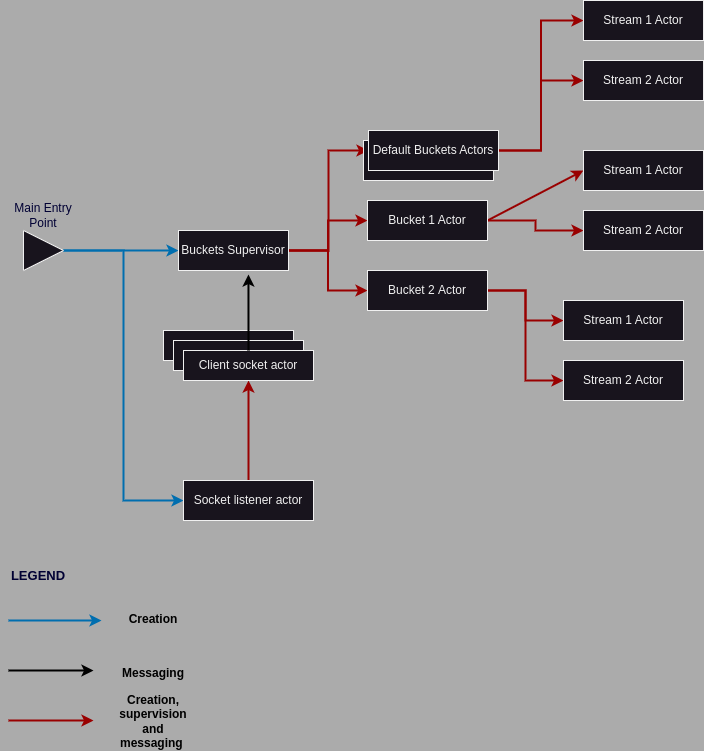

The diagram above was exported from draw.io. Its source (the exported page's mxGraphModel, read from the mxfile embedded in the PNG):
<mxGraphModel dx="1434" dy="833" grid="1" gridSize="10" guides="1" tooltips="1" connect="1" arrows="1" fold="1" page="1" pageScale="1" pageWidth="850" pageHeight="1100" background="#ABABAB" math="0" shadow="0">
  <root>
    <mxCell id="0" />
    <mxCell id="1" parent="0" />
    <mxCell id="o_dSBUGspZbCZea4BZa2-9" style="edgeStyle=orthogonalEdgeStyle;rounded=0;orthogonalLoop=1;jettySize=auto;html=1;exitX=1;exitY=0.5;exitDx=0;exitDy=0;entryX=0;entryY=0.5;entryDx=0;entryDy=0;strokeWidth=2;strokeColor=#006EAF;fillColor=#1ba1e2;" parent="1" source="o_dSBUGspZbCZea4BZa2-1" target="o_dSBUGspZbCZea4BZa2-5" edge="1">
      <mxGeometry relative="1" as="geometry" />
    </mxCell>
    <mxCell id="o_dSBUGspZbCZea4BZa2-10" style="edgeStyle=orthogonalEdgeStyle;rounded=0;orthogonalLoop=1;jettySize=auto;html=1;exitX=1;exitY=0.5;exitDx=0;exitDy=0;entryX=0;entryY=0.5;entryDx=0;entryDy=0;strokeWidth=2;strokeColor=#006EAF;fillColor=#1ba1e2;" parent="1" source="o_dSBUGspZbCZea4BZa2-1" target="o_dSBUGspZbCZea4BZa2-6" edge="1">
      <mxGeometry relative="1" as="geometry" />
    </mxCell>
    <mxCell id="o_dSBUGspZbCZea4BZa2-1" value="" style="triangle;whiteSpace=wrap;html=1;" parent="1" vertex="1">
      <mxGeometry x="80" y="310" width="40" height="40" as="geometry" />
    </mxCell>
    <mxCell id="o_dSBUGspZbCZea4BZa2-2" value="Main Entry Point" style="text;html=1;align=center;verticalAlign=middle;whiteSpace=wrap;rounded=0;fontColor=#000033;" parent="1" vertex="1">
      <mxGeometry x="65" y="280" width="70" height="30" as="geometry" />
    </mxCell>
    <mxCell id="o_dSBUGspZbCZea4BZa2-16" style="edgeStyle=orthogonalEdgeStyle;rounded=0;orthogonalLoop=1;jettySize=auto;html=1;exitX=1;exitY=0.5;exitDx=0;exitDy=0;fillColor=#a20025;strokeColor=#990000;fontSize=12;strokeWidth=2;" parent="1" source="o_dSBUGspZbCZea4BZa2-20" target="o_dSBUGspZbCZea4BZa2-15" edge="1">
      <mxGeometry relative="1" as="geometry">
        <mxPoint x="320" y="220" as="sourcePoint" />
      </mxGeometry>
    </mxCell>
    <mxCell id="iFhhm7Zu1a7hrqGpjYVN-1" style="edgeStyle=orthogonalEdgeStyle;rounded=0;orthogonalLoop=1;jettySize=auto;html=1;exitX=1;exitY=0.5;exitDx=0;exitDy=0;fontSize=12;strokeColor=#990000;strokeWidth=2;" parent="1" source="o_dSBUGspZbCZea4BZa2-5" target="o_dSBUGspZbCZea4BZa2-20" edge="1">
      <mxGeometry relative="1" as="geometry" />
    </mxCell>
    <mxCell id="iFhhm7Zu1a7hrqGpjYVN-2" style="edgeStyle=orthogonalEdgeStyle;rounded=0;orthogonalLoop=1;jettySize=auto;html=1;exitX=1;exitY=0.5;exitDx=0;exitDy=0;fontSize=12;strokeColor=#990000;strokeWidth=2;" parent="1" source="o_dSBUGspZbCZea4BZa2-5" target="o_dSBUGspZbCZea4BZa2-21" edge="1">
      <mxGeometry relative="1" as="geometry" />
    </mxCell>
    <mxCell id="iFhhm7Zu1a7hrqGpjYVN-5" style="edgeStyle=orthogonalEdgeStyle;rounded=0;orthogonalLoop=1;jettySize=auto;html=1;exitX=1;exitY=0.5;exitDx=0;exitDy=0;entryX=0;entryY=0.5;entryDx=0;entryDy=0;fontSize=12;strokeColor=#990000;strokeWidth=2;" parent="1" source="o_dSBUGspZbCZea4BZa2-5" target="iFhhm7Zu1a7hrqGpjYVN-4" edge="1">
      <mxGeometry relative="1" as="geometry" />
    </mxCell>
    <mxCell id="o_dSBUGspZbCZea4BZa2-5" value="Buckets Supervisor" style="rounded=0;whiteSpace=wrap;html=1;" parent="1" vertex="1">
      <mxGeometry x="235" y="310" width="110" height="40" as="geometry" />
    </mxCell>
    <mxCell id="cVJKMFFWYSYcRrzrft1k-4" style="edgeStyle=orthogonalEdgeStyle;rounded=0;orthogonalLoop=1;jettySize=auto;html=1;entryX=0.5;entryY=1;entryDx=0;entryDy=0;fontSize=12;strokeColor=#990000;strokeWidth=2;" edge="1" parent="1" source="o_dSBUGspZbCZea4BZa2-6" target="cVJKMFFWYSYcRrzrft1k-3">
      <mxGeometry relative="1" as="geometry" />
    </mxCell>
    <mxCell id="o_dSBUGspZbCZea4BZa2-6" value="Socket listener actor" style="rounded=0;whiteSpace=wrap;html=1;" parent="1" vertex="1">
      <mxGeometry x="240" y="560" width="130" height="40" as="geometry" />
    </mxCell>
    <mxCell id="o_dSBUGspZbCZea4BZa2-13" value="" style="endArrow=classic;html=1;rounded=0;exitX=1;exitY=0.5;exitDx=0;exitDy=0;entryX=0;entryY=0.5;entryDx=0;entryDy=0;fillColor=#a20025;strokeColor=#990000;fontSize=12;strokeWidth=2;" parent="1" source="o_dSBUGspZbCZea4BZa2-20" target="o_dSBUGspZbCZea4BZa2-14" edge="1">
      <mxGeometry width="50" height="50" relative="1" as="geometry">
        <mxPoint x="320" y="220" as="sourcePoint" />
        <mxPoint x="380" y="160" as="targetPoint" />
      </mxGeometry>
    </mxCell>
    <mxCell id="o_dSBUGspZbCZea4BZa2-14" value="Stream 1 Actor" style="rounded=0;whiteSpace=wrap;html=1;" parent="1" vertex="1">
      <mxGeometry x="640" y="230" width="120" height="40" as="geometry" />
    </mxCell>
    <mxCell id="o_dSBUGspZbCZea4BZa2-15" value="Stream 2&amp;nbsp;Actor" style="rounded=0;whiteSpace=wrap;html=1;" parent="1" vertex="1">
      <mxGeometry x="640" y="290" width="120" height="40" as="geometry" />
    </mxCell>
    <mxCell id="o_dSBUGspZbCZea4BZa2-20" value="Bucket 1 Actor" style="rounded=0;whiteSpace=wrap;html=1;" parent="1" vertex="1">
      <mxGeometry x="424" y="280" width="120" height="40" as="geometry" />
    </mxCell>
    <mxCell id="iFhhm7Zu1a7hrqGpjYVN-13" style="edgeStyle=orthogonalEdgeStyle;rounded=0;orthogonalLoop=1;jettySize=auto;html=1;exitX=1;exitY=0.5;exitDx=0;exitDy=0;entryX=0;entryY=0.5;entryDx=0;entryDy=0;fontSize=12;strokeColor=#990000;strokeWidth=2;" parent="1" source="o_dSBUGspZbCZea4BZa2-21" target="iFhhm7Zu1a7hrqGpjYVN-10" edge="1">
      <mxGeometry relative="1" as="geometry" />
    </mxCell>
    <mxCell id="iFhhm7Zu1a7hrqGpjYVN-14" style="edgeStyle=orthogonalEdgeStyle;rounded=0;orthogonalLoop=1;jettySize=auto;html=1;exitX=1;exitY=0.5;exitDx=0;exitDy=0;entryX=0;entryY=0.5;entryDx=0;entryDy=0;fontSize=12;strokeColor=#990000;strokeWidth=2;" parent="1" source="o_dSBUGspZbCZea4BZa2-21" target="iFhhm7Zu1a7hrqGpjYVN-11" edge="1">
      <mxGeometry relative="1" as="geometry" />
    </mxCell>
    <mxCell id="o_dSBUGspZbCZea4BZa2-21" value="Bucket 2&amp;nbsp;Actor" style="rounded=0;whiteSpace=wrap;html=1;" parent="1" vertex="1">
      <mxGeometry x="424" y="350" width="120" height="40" as="geometry" />
    </mxCell>
    <mxCell id="o_dSBUGspZbCZea4BZa2-26" style="edgeStyle=orthogonalEdgeStyle;rounded=0;orthogonalLoop=1;jettySize=auto;html=1;exitX=1;exitY=0.5;exitDx=0;exitDy=0;entryX=0;entryY=0.5;entryDx=0;entryDy=0;strokeWidth=2;strokeColor=#006EAF;fillColor=#1ba1e2;" parent="1" edge="1">
      <mxGeometry relative="1" as="geometry">
        <mxPoint x="65" y="700" as="sourcePoint" />
        <mxPoint x="158" y="700" as="targetPoint" />
      </mxGeometry>
    </mxCell>
    <mxCell id="o_dSBUGspZbCZea4BZa2-27" value="LEGEND" style="text;html=1;align=center;verticalAlign=middle;whiteSpace=wrap;rounded=0;fontColor=#000033;fontSize=13;fontStyle=1" parent="1" vertex="1">
      <mxGeometry x="65" y="640" width="60" height="30" as="geometry" />
    </mxCell>
    <mxCell id="o_dSBUGspZbCZea4BZa2-28" value="Creation" style="text;html=1;strokeColor=none;fillColor=none;align=center;verticalAlign=middle;whiteSpace=wrap;rounded=0;fontColor=#000000;fontStyle=1" parent="1" vertex="1">
      <mxGeometry x="180" y="684" width="60" height="30" as="geometry" />
    </mxCell>
    <mxCell id="o_dSBUGspZbCZea4BZa2-29" value="" style="endArrow=classic;html=1;rounded=0;strokeWidth=2;strokeColor=#000000;" parent="1" edge="1">
      <mxGeometry width="50" height="50" relative="1" as="geometry">
        <mxPoint x="65" y="750" as="sourcePoint" />
        <mxPoint x="150" y="750" as="targetPoint" />
      </mxGeometry>
    </mxCell>
    <mxCell id="o_dSBUGspZbCZea4BZa2-30" value="Messaging" style="text;html=1;strokeColor=none;fillColor=none;align=center;verticalAlign=middle;whiteSpace=wrap;rounded=0;fontColor=#000000;fontStyle=1" parent="1" vertex="1">
      <mxGeometry x="180" y="738" width="60" height="30" as="geometry" />
    </mxCell>
    <mxCell id="o_dSBUGspZbCZea4BZa2-31" value="" style="endArrow=classic;html=1;rounded=0;exitX=1;exitY=0.5;exitDx=0;exitDy=0;strokeColor=#990000;fontSize=12;strokeWidth=2;" parent="1" edge="1">
      <mxGeometry width="50" height="50" relative="1" as="geometry">
        <mxPoint x="65" y="800" as="sourcePoint" />
        <mxPoint x="150" y="800" as="targetPoint" />
      </mxGeometry>
    </mxCell>
    <mxCell id="o_dSBUGspZbCZea4BZa2-32" value="Creation, supervision and messaging&amp;nbsp;" style="text;html=1;strokeColor=none;fillColor=none;align=center;verticalAlign=middle;whiteSpace=wrap;rounded=0;fontColor=#000000;fontStyle=1" parent="1" vertex="1">
      <mxGeometry x="170" y="786" width="80" height="30" as="geometry" />
    </mxCell>
    <mxCell id="iFhhm7Zu1a7hrqGpjYVN-3" value="Bucket 2&amp;nbsp;Actor" style="rounded=0;whiteSpace=wrap;html=1;" parent="1" vertex="1">
      <mxGeometry x="420" y="220" width="130" height="40" as="geometry" />
    </mxCell>
    <mxCell id="iFhhm7Zu1a7hrqGpjYVN-8" style="edgeStyle=orthogonalEdgeStyle;rounded=0;orthogonalLoop=1;jettySize=auto;html=1;exitX=1;exitY=0.5;exitDx=0;exitDy=0;entryX=0;entryY=0.5;entryDx=0;entryDy=0;fillColor=#a20025;strokeColor=#990000;strokeWidth=2;fontSize=12;" parent="1" source="iFhhm7Zu1a7hrqGpjYVN-4" target="iFhhm7Zu1a7hrqGpjYVN-6" edge="1">
      <mxGeometry relative="1" as="geometry" />
    </mxCell>
    <mxCell id="iFhhm7Zu1a7hrqGpjYVN-9" style="edgeStyle=orthogonalEdgeStyle;rounded=0;orthogonalLoop=1;jettySize=auto;html=1;exitX=1;exitY=0.5;exitDx=0;exitDy=0;entryX=0;entryY=0.5;entryDx=0;entryDy=0;fillColor=#a20025;strokeColor=#990000;strokeWidth=2;fontSize=12;" parent="1" source="iFhhm7Zu1a7hrqGpjYVN-4" target="iFhhm7Zu1a7hrqGpjYVN-7" edge="1">
      <mxGeometry relative="1" as="geometry" />
    </mxCell>
    <mxCell id="iFhhm7Zu1a7hrqGpjYVN-4" value="Default Buckets Actors" style="rounded=0;whiteSpace=wrap;html=1;" parent="1" vertex="1">
      <mxGeometry x="425" y="210" width="130" height="40" as="geometry" />
    </mxCell>
    <mxCell id="iFhhm7Zu1a7hrqGpjYVN-6" value="Stream 1 Actor" style="rounded=0;whiteSpace=wrap;html=1;" parent="1" vertex="1">
      <mxGeometry x="640" y="80" width="120" height="40" as="geometry" />
    </mxCell>
    <mxCell id="iFhhm7Zu1a7hrqGpjYVN-7" value="Stream 2&amp;nbsp;Actor" style="rounded=0;whiteSpace=wrap;html=1;" parent="1" vertex="1">
      <mxGeometry x="640" y="140" width="120" height="40" as="geometry" />
    </mxCell>
    <mxCell id="iFhhm7Zu1a7hrqGpjYVN-10" value="Stream 1 Actor" style="rounded=0;whiteSpace=wrap;html=1;" parent="1" vertex="1">
      <mxGeometry x="620" y="380" width="120" height="40" as="geometry" />
    </mxCell>
    <mxCell id="iFhhm7Zu1a7hrqGpjYVN-11" value="Stream 2&amp;nbsp;Actor" style="rounded=0;whiteSpace=wrap;html=1;" parent="1" vertex="1">
      <mxGeometry x="620" y="440" width="120" height="40" as="geometry" />
    </mxCell>
    <mxCell id="cVJKMFFWYSYcRrzrft1k-8" value="" style="group" vertex="1" connectable="0" parent="1">
      <mxGeometry x="220" y="410" width="150" height="50" as="geometry" />
    </mxCell>
    <mxCell id="cVJKMFFWYSYcRrzrft1k-1" value="Client socket actor" style="rounded=0;whiteSpace=wrap;html=1;movable=1;resizable=1;rotatable=1;deletable=1;editable=1;locked=0;connectable=1;" vertex="1" parent="cVJKMFFWYSYcRrzrft1k-8">
      <mxGeometry width="130" height="30" as="geometry" />
    </mxCell>
    <mxCell id="cVJKMFFWYSYcRrzrft1k-2" value="Client socket actor" style="rounded=0;whiteSpace=wrap;html=1;movable=1;resizable=1;rotatable=1;deletable=1;editable=1;locked=0;connectable=1;" vertex="1" parent="cVJKMFFWYSYcRrzrft1k-8">
      <mxGeometry x="10" y="10" width="130" height="30" as="geometry" />
    </mxCell>
    <mxCell id="cVJKMFFWYSYcRrzrft1k-3" value="Client socket actor" style="rounded=0;whiteSpace=wrap;html=1;movable=1;resizable=1;rotatable=1;deletable=1;editable=1;locked=0;connectable=1;" vertex="1" parent="cVJKMFFWYSYcRrzrft1k-8">
      <mxGeometry x="20" y="20" width="130" height="30" as="geometry" />
    </mxCell>
    <mxCell id="cVJKMFFWYSYcRrzrft1k-9" style="edgeStyle=orthogonalEdgeStyle;rounded=0;orthogonalLoop=1;jettySize=auto;html=1;exitX=0.5;exitY=0;exitDx=0;exitDy=0;entryX=0.636;entryY=1.1;entryDx=0;entryDy=0;entryPerimeter=0;strokeColor=#000000;strokeWidth=2;curved=1;" edge="1" parent="1" source="cVJKMFFWYSYcRrzrft1k-3" target="o_dSBUGspZbCZea4BZa2-5">
      <mxGeometry relative="1" as="geometry" />
    </mxCell>
  </root>
</mxGraphModel>